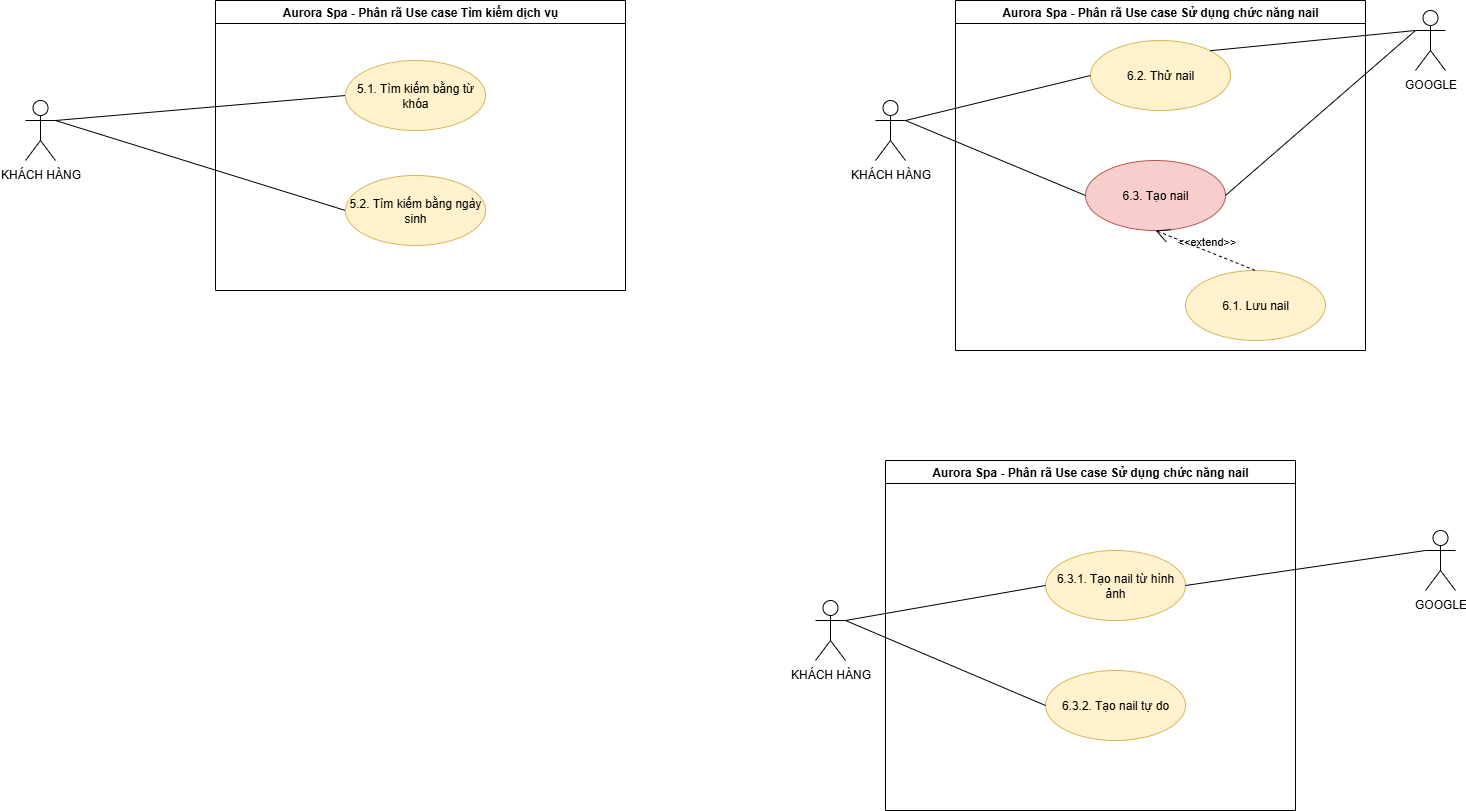

The diagram above was exported from draw.io. Its source (the exported page's mxGraphModel, read from the mxfile embedded in the PNG):
<mxGraphModel dx="1965" dy="1243" grid="1" gridSize="10" guides="1" tooltips="1" connect="1" arrows="1" fold="1" page="1" pageScale="1" pageWidth="3300" pageHeight="2339" math="0" shadow="0">
  <root>
    <mxCell id="0" />
    <mxCell id="1" parent="0" />
    <mxCell id="WN5wYBlkkNuMKM_MhP3V-1" value="KHÁCH HÀNG" style="shape=umlActor;verticalLabelPosition=bottom;verticalAlign=top;html=1;" parent="1" vertex="1">
      <mxGeometry x="590" y="330" width="30" height="60" as="geometry" />
    </mxCell>
    <mxCell id="cR0phvW4GhxJHE841zra-5" value="" style="edgeStyle=none;html=1;endArrow=none;verticalAlign=bottom;rounded=0;exitX=1;exitY=0.3333333333333333;exitDx=0;exitDy=0;entryX=0;entryY=0.5;entryDx=0;entryDy=0;exitPerimeter=0;" parent="1" source="WN5wYBlkkNuMKM_MhP3V-1" target="cR0phvW4GhxJHE841zra-2" edge="1">
      <mxGeometry width="160" relative="1" as="geometry">
        <mxPoint x="500.0000000000023" y="440" as="sourcePoint" />
        <mxPoint x="630" y="460" as="targetPoint" />
      </mxGeometry>
    </mxCell>
    <mxCell id="cR0phvW4GhxJHE841zra-6" value="" style="edgeStyle=none;html=1;endArrow=none;verticalAlign=bottom;rounded=0;exitX=1;exitY=0.3333333333333333;exitDx=0;exitDy=0;entryX=0;entryY=0.5;entryDx=0;entryDy=0;exitPerimeter=0;" parent="1" source="WN5wYBlkkNuMKM_MhP3V-1" target="cR0phvW4GhxJHE841zra-3" edge="1">
      <mxGeometry width="160" relative="1" as="geometry">
        <mxPoint x="500.0000000000023" y="440" as="sourcePoint" />
        <mxPoint x="630" y="460" as="targetPoint" />
      </mxGeometry>
    </mxCell>
    <mxCell id="UlPFrpWJjsJE1faRrcMf-1" value="Aurora Spa - Phân rã Use case Tìm kiếm dịch vụ" style="swimlane;whiteSpace=wrap;html=1;" parent="1" vertex="1">
      <mxGeometry x="780" y="230" width="410" height="290" as="geometry" />
    </mxCell>
    <mxCell id="cR0phvW4GhxJHE841zra-2" value="5.1. Tìm kiếm bằng từ khóa" style="ellipse;whiteSpace=wrap;html=1;fillColor=#fff2cc;strokeColor=#d6b656;" parent="UlPFrpWJjsJE1faRrcMf-1" vertex="1">
      <mxGeometry x="130" y="60" width="140" height="70" as="geometry" />
    </mxCell>
    <mxCell id="cR0phvW4GhxJHE841zra-3" value="5.2. Tìm kiếm bằng ngày sinh" style="ellipse;whiteSpace=wrap;html=1;fillColor=#fff2cc;strokeColor=#d6b656;" parent="UlPFrpWJjsJE1faRrcMf-1" vertex="1">
      <mxGeometry x="130" y="175" width="140" height="70" as="geometry" />
    </mxCell>
    <mxCell id="yi-A_iu4IkowWWAbv4uX-1" value="Aurora Spa - Phân rã Use case Sử dụng chức năng nail" style="swimlane;whiteSpace=wrap;html=1;" parent="1" vertex="1">
      <mxGeometry x="1520" y="230" width="410" height="350" as="geometry" />
    </mxCell>
    <mxCell id="yi-A_iu4IkowWWAbv4uX-6" value="6.2. Thử nail" style="ellipse;whiteSpace=wrap;html=1;fillColor=#fff2cc;strokeColor=#d6b656;" parent="yi-A_iu4IkowWWAbv4uX-1" vertex="1">
      <mxGeometry x="135" y="40" width="140" height="70" as="geometry" />
    </mxCell>
    <mxCell id="yi-A_iu4IkowWWAbv4uX-5" value="6.3. Tạo nail" style="ellipse;whiteSpace=wrap;html=1;fillColor=#f8cecc;strokeColor=#b85450;" parent="yi-A_iu4IkowWWAbv4uX-1" vertex="1">
      <mxGeometry x="130" y="160" width="140" height="70" as="geometry" />
    </mxCell>
    <mxCell id="yi-A_iu4IkowWWAbv4uX-7" value="6.1. Lưu nail" style="ellipse;whiteSpace=wrap;html=1;fillColor=#fff2cc;strokeColor=#d6b656;" parent="yi-A_iu4IkowWWAbv4uX-1" vertex="1">
      <mxGeometry x="230" y="270" width="140" height="70" as="geometry" />
    </mxCell>
    <mxCell id="yi-A_iu4IkowWWAbv4uX-11" value="&amp;lt;&amp;lt;extend&amp;gt;&amp;gt;" style="edgeStyle=none;html=1;startArrow=open;endArrow=none;startSize=12;verticalAlign=bottom;dashed=1;labelBackgroundColor=none;rounded=0;entryX=0.5;entryY=0;entryDx=0;entryDy=0;" parent="yi-A_iu4IkowWWAbv4uX-1" target="yi-A_iu4IkowWWAbv4uX-7" edge="1">
      <mxGeometry width="160" relative="1" as="geometry">
        <mxPoint x="200" y="230" as="sourcePoint" />
        <mxPoint x="140" y="370" as="targetPoint" />
      </mxGeometry>
    </mxCell>
    <mxCell id="yi-A_iu4IkowWWAbv4uX-4" value="KHÁCH HÀNG" style="shape=umlActor;verticalLabelPosition=bottom;verticalAlign=top;html=1;" parent="1" vertex="1">
      <mxGeometry x="1440" y="330" width="30" height="60" as="geometry" />
    </mxCell>
    <mxCell id="yi-A_iu4IkowWWAbv4uX-8" value="GOOGLE" style="shape=umlActor;verticalLabelPosition=bottom;verticalAlign=top;html=1;" parent="1" vertex="1">
      <mxGeometry x="1980" y="240" width="30" height="60" as="geometry" />
    </mxCell>
    <mxCell id="yi-A_iu4IkowWWAbv4uX-9" value="" style="edgeStyle=none;html=1;endArrow=none;verticalAlign=bottom;rounded=0;exitX=1;exitY=0.3333333333333333;exitDx=0;exitDy=0;entryX=0;entryY=0.5;entryDx=0;entryDy=0;exitPerimeter=0;" parent="1" source="yi-A_iu4IkowWWAbv4uX-4" target="yi-A_iu4IkowWWAbv4uX-6" edge="1">
      <mxGeometry width="160" relative="1" as="geometry">
        <mxPoint x="1510" y="485" as="sourcePoint" />
        <mxPoint x="1660" y="600" as="targetPoint" />
      </mxGeometry>
    </mxCell>
    <mxCell id="yi-A_iu4IkowWWAbv4uX-10" value="" style="edgeStyle=none;html=1;endArrow=none;verticalAlign=bottom;rounded=0;exitX=1;exitY=0.3333333333333333;exitDx=0;exitDy=0;entryX=0;entryY=0.5;entryDx=0;entryDy=0;exitPerimeter=0;" parent="1" source="yi-A_iu4IkowWWAbv4uX-4" target="yi-A_iu4IkowWWAbv4uX-5" edge="1">
      <mxGeometry width="160" relative="1" as="geometry">
        <mxPoint x="1510" y="485" as="sourcePoint" />
        <mxPoint x="1660" y="600" as="targetPoint" />
      </mxGeometry>
    </mxCell>
    <mxCell id="yi-A_iu4IkowWWAbv4uX-12" value="" style="edgeStyle=none;html=1;endArrow=none;verticalAlign=bottom;rounded=0;exitX=1;exitY=0;exitDx=0;exitDy=0;entryX=0;entryY=0.3333333333333333;entryDx=0;entryDy=0;entryPerimeter=0;" parent="1" source="yi-A_iu4IkowWWAbv4uX-6" target="yi-A_iu4IkowWWAbv4uX-8" edge="1">
      <mxGeometry width="160" relative="1" as="geometry">
        <mxPoint x="1500" y="600" as="sourcePoint" />
        <mxPoint x="1660" y="600" as="targetPoint" />
      </mxGeometry>
    </mxCell>
    <mxCell id="yi-A_iu4IkowWWAbv4uX-13" value="" style="edgeStyle=none;html=1;endArrow=none;verticalAlign=bottom;rounded=0;exitX=0;exitY=0.3333333333333333;exitDx=0;exitDy=0;exitPerimeter=0;entryX=1;entryY=0.5;entryDx=0;entryDy=0;" parent="1" source="yi-A_iu4IkowWWAbv4uX-8" target="yi-A_iu4IkowWWAbv4uX-5" edge="1">
      <mxGeometry width="160" relative="1" as="geometry">
        <mxPoint x="1500" y="600" as="sourcePoint" />
        <mxPoint x="1850" y="480" as="targetPoint" />
      </mxGeometry>
    </mxCell>
    <mxCell id="yi-A_iu4IkowWWAbv4uX-14" value="Aurora Spa - Phân rã Use case Sử dụng chức năng nail" style="swimlane;whiteSpace=wrap;html=1;" parent="1" vertex="1">
      <mxGeometry x="1450" y="690" width="410" height="350" as="geometry" />
    </mxCell>
    <mxCell id="yi-A_iu4IkowWWAbv4uX-21" value="6.3.1. Tạo nail từ hình ảnh" style="ellipse;whiteSpace=wrap;html=1;fillColor=#fff2cc;strokeColor=#d6b656;" parent="yi-A_iu4IkowWWAbv4uX-14" vertex="1">
      <mxGeometry x="160" y="90" width="140" height="70" as="geometry" />
    </mxCell>
    <mxCell id="yi-A_iu4IkowWWAbv4uX-22" value="6.3.2. Tạo nail tự do" style="ellipse;whiteSpace=wrap;html=1;fillColor=#fff2cc;strokeColor=#d6b656;" parent="yi-A_iu4IkowWWAbv4uX-14" vertex="1">
      <mxGeometry x="160" y="210" width="140" height="70" as="geometry" />
    </mxCell>
    <mxCell id="yi-A_iu4IkowWWAbv4uX-20" value="GOOGLE" style="shape=umlActor;verticalLabelPosition=bottom;verticalAlign=top;html=1;" parent="1" vertex="1">
      <mxGeometry x="1990" y="760" width="30" height="60" as="geometry" />
    </mxCell>
    <mxCell id="yi-A_iu4IkowWWAbv4uX-23" value="" style="edgeStyle=none;html=1;endArrow=none;verticalAlign=bottom;rounded=0;exitX=1;exitY=0.3333333333333333;exitDx=0;exitDy=0;entryX=0;entryY=0.5;entryDx=0;entryDy=0;exitPerimeter=0;" parent="1" source="yi-A_iu4IkowWWAbv4uX-26" target="yi-A_iu4IkowWWAbv4uX-21" edge="1">
      <mxGeometry width="160" relative="1" as="geometry">
        <mxPoint x="1579" y="950" as="sourcePoint" />
        <mxPoint x="1510" y="980" as="targetPoint" />
      </mxGeometry>
    </mxCell>
    <mxCell id="yi-A_iu4IkowWWAbv4uX-24" value="" style="edgeStyle=none;html=1;endArrow=none;verticalAlign=bottom;rounded=0;entryX=1;entryY=0.3333333333333333;entryDx=0;entryDy=0;exitX=0;exitY=0.5;exitDx=0;exitDy=0;entryPerimeter=0;" parent="1" source="yi-A_iu4IkowWWAbv4uX-22" target="yi-A_iu4IkowWWAbv4uX-26" edge="1">
      <mxGeometry width="160" relative="1" as="geometry">
        <mxPoint x="1350" y="980" as="sourcePoint" />
        <mxPoint x="1579" y="950" as="targetPoint" />
      </mxGeometry>
    </mxCell>
    <mxCell id="yi-A_iu4IkowWWAbv4uX-25" value="" style="edgeStyle=none;html=1;endArrow=none;verticalAlign=bottom;rounded=0;exitX=0;exitY=0.3333333333333333;exitDx=0;exitDy=0;exitPerimeter=0;entryX=1;entryY=0.5;entryDx=0;entryDy=0;" parent="1" source="yi-A_iu4IkowWWAbv4uX-20" target="yi-A_iu4IkowWWAbv4uX-21" edge="1">
      <mxGeometry width="160" relative="1" as="geometry">
        <mxPoint x="1350" y="980" as="sourcePoint" />
        <mxPoint x="1510" y="980" as="targetPoint" />
      </mxGeometry>
    </mxCell>
    <mxCell id="yi-A_iu4IkowWWAbv4uX-26" value="KHÁCH HÀNG" style="shape=umlActor;verticalLabelPosition=bottom;verticalAlign=top;html=1;" parent="1" vertex="1">
      <mxGeometry x="1380" y="830" width="30" height="60" as="geometry" />
    </mxCell>
  </root>
</mxGraphModel>